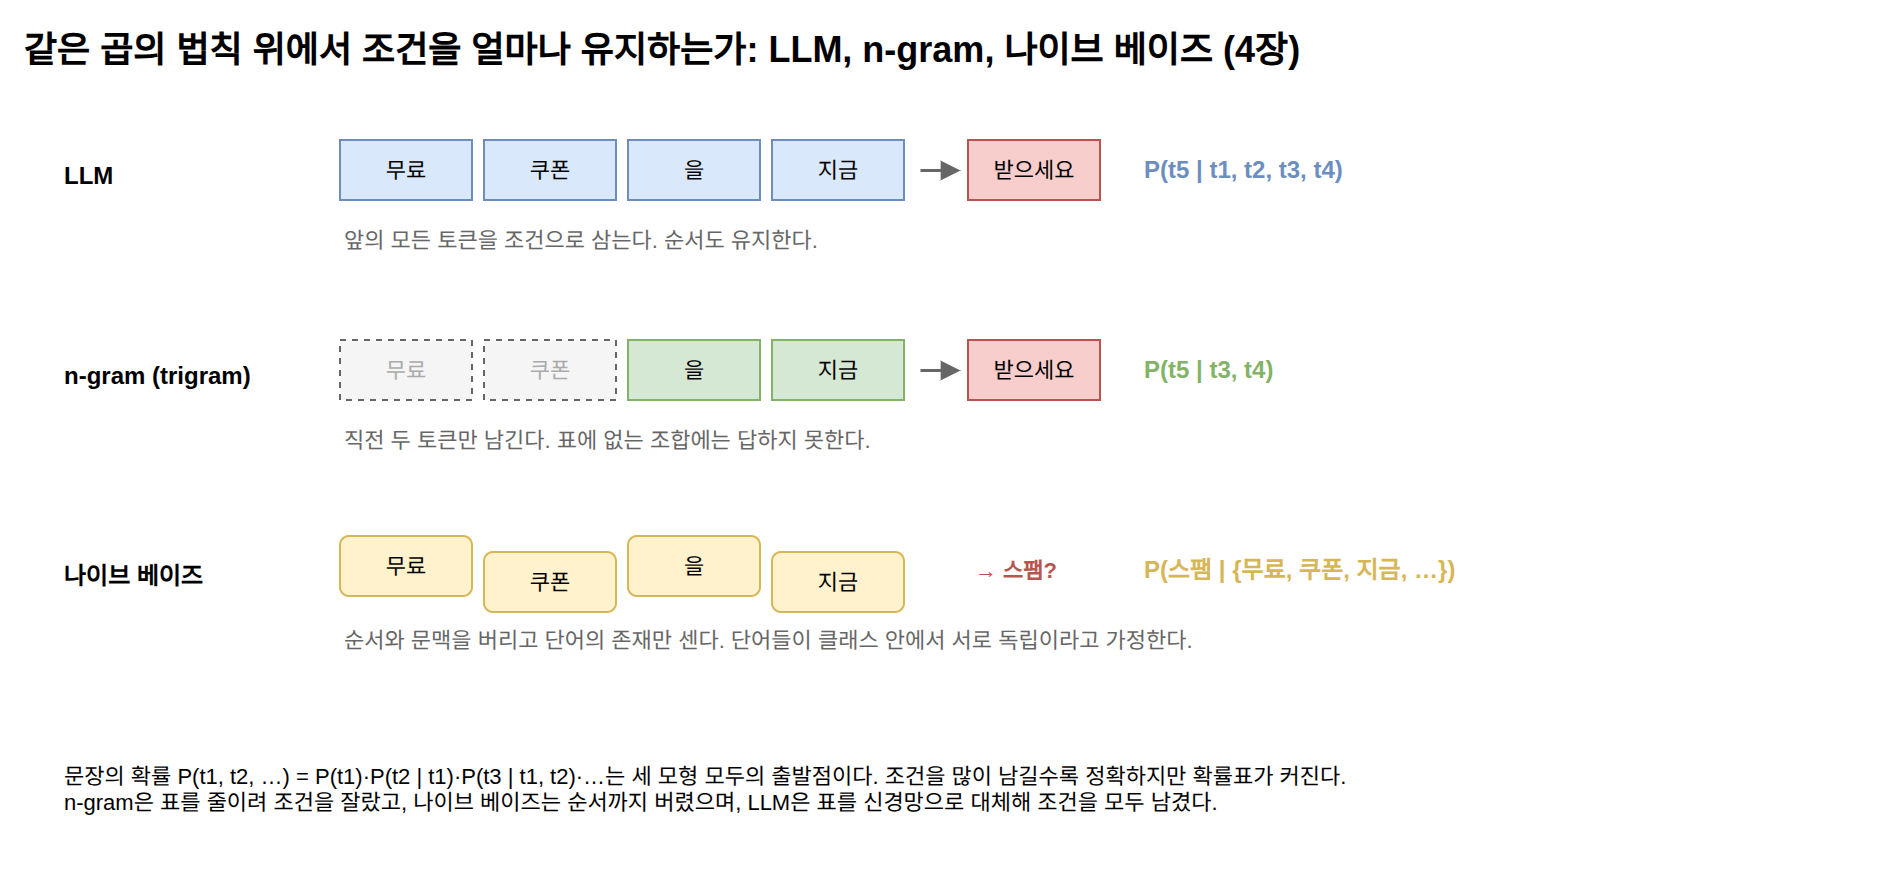

The diagram above was exported from draw.io. Its source (the exported page's mxGraphModel, read from the mxfile embedded in the PNG):
<mxGraphModel dx="1200" dy="800" grid="1" gridSize="10" guides="1" tooltips="1" connect="1" arrows="1" fold="1" page="1" pageScale="1" pageWidth="1000" pageHeight="450" math="0" shadow="0">
  <root>
    <mxCell id="0" />
    <mxCell id="1" parent="0" />
    <mxCell id="c1" value="같은 곱의 법칙 위에서 조건을 얼마나 유지하는가: LLM, n-gram, 나이브 베이즈 (4장)" style="text;html=1;fontSize=18;align=left;verticalAlign=middle;whiteSpace=wrap;fontStyle=1;" vertex="1" parent="1">
      <mxGeometry x="40.0" y="20.0" width="920.0" height="30.0" as="geometry" />
    </mxCell>
    <mxCell id="c2" value="LLM" style="text;html=1;fontSize=12;align=left;verticalAlign=middle;whiteSpace=wrap;fontStyle=1;" vertex="1" parent="1">
      <mxGeometry x="60.0" y="88.0" width="130.0" height="20.0" as="geometry" />
    </mxCell>
    <mxCell id="c3" value="무료" style="rounded=0;whiteSpace=wrap;html=1;fillColor=#dae8fc;strokeColor=#6c8ebf;fontSize=11;" vertex="1" parent="1">
      <mxGeometry x="200.0" y="80.0" width="66.0" height="30.0" as="geometry" />
    </mxCell>
    <mxCell id="c4" value="쿠폰" style="rounded=0;whiteSpace=wrap;html=1;fillColor=#dae8fc;strokeColor=#6c8ebf;fontSize=11;" vertex="1" parent="1">
      <mxGeometry x="272.0" y="80.0" width="66.0" height="30.0" as="geometry" />
    </mxCell>
    <mxCell id="c5" value="을" style="rounded=0;whiteSpace=wrap;html=1;fillColor=#dae8fc;strokeColor=#6c8ebf;fontSize=11;" vertex="1" parent="1">
      <mxGeometry x="344.0" y="80.0" width="66.0" height="30.0" as="geometry" />
    </mxCell>
    <mxCell id="c6" value="지금" style="rounded=0;whiteSpace=wrap;html=1;fillColor=#dae8fc;strokeColor=#6c8ebf;fontSize=11;" vertex="1" parent="1">
      <mxGeometry x="416.0" y="80.0" width="66.0" height="30.0" as="geometry" />
    </mxCell>
    <mxCell id="c7" value="" style="edgeStyle=none;html=1;strokeColor=#666666;strokeWidth=1.5;endArrow=block;endFill=1;" edge="1" parent="1">
      <mxGeometry relative="1" as="geometry">
        <mxPoint x="490.0" y="95.0" as="sourcePoint" />
        <mxPoint x="510.0" y="95.0" as="targetPoint" />
        <Array as="points" />
      </mxGeometry>
    </mxCell>
    <mxCell id="c8" value="받으세요" style="rounded=0;whiteSpace=wrap;html=1;fillColor=#f8cecc;strokeColor=#b85450;fontSize=11;" vertex="1" parent="1">
      <mxGeometry x="514.0" y="80.0" width="66.0" height="30.0" as="geometry" />
    </mxCell>
    <mxCell id="c9" value="P(t5 | t1, t2, t3, t4)" style="text;html=1;fontSize=12;align=left;verticalAlign=middle;whiteSpace=wrap;fontStyle=1;fontColor=#6c8ebf;" vertex="1" parent="1">
      <mxGeometry x="600.0" y="85.0" width="340.0" height="20.0" as="geometry" />
    </mxCell>
    <mxCell id="c10" value="앞의 모든 토큰을 조건으로 삼는다. 순서도 유지한다." style="text;html=1;fontSize=11;align=left;verticalAlign=middle;whiteSpace=wrap;fontColor=#666666;" vertex="1" parent="1">
      <mxGeometry x="200.0" y="120.0" width="740.0" height="20.0" as="geometry" />
    </mxCell>
    <mxCell id="c11" value="n-gram (trigram)" style="text;html=1;fontSize=12;align=left;verticalAlign=middle;whiteSpace=wrap;fontStyle=1;" vertex="1" parent="1">
      <mxGeometry x="60.0" y="188.0" width="130.0" height="20.0" as="geometry" />
    </mxCell>
    <mxCell id="c12" value="무료" style="rounded=0;whiteSpace=wrap;html=1;fillColor=#f5f5f5;strokeColor=#666666;fontSize=11;dashed=1;fontColor=#aaaaaa;" vertex="1" parent="1">
      <mxGeometry x="200.0" y="180.0" width="66.0" height="30.0" as="geometry" />
    </mxCell>
    <mxCell id="c13" value="쿠폰" style="rounded=0;whiteSpace=wrap;html=1;fillColor=#f5f5f5;strokeColor=#666666;fontSize=11;dashed=1;fontColor=#aaaaaa;" vertex="1" parent="1">
      <mxGeometry x="272.0" y="180.0" width="66.0" height="30.0" as="geometry" />
    </mxCell>
    <mxCell id="c14" value="을" style="rounded=0;whiteSpace=wrap;html=1;fillColor=#d5e8d4;strokeColor=#82b366;fontSize=11;" vertex="1" parent="1">
      <mxGeometry x="344.0" y="180.0" width="66.0" height="30.0" as="geometry" />
    </mxCell>
    <mxCell id="c15" value="지금" style="rounded=0;whiteSpace=wrap;html=1;fillColor=#d5e8d4;strokeColor=#82b366;fontSize=11;" vertex="1" parent="1">
      <mxGeometry x="416.0" y="180.0" width="66.0" height="30.0" as="geometry" />
    </mxCell>
    <mxCell id="c16" value="" style="edgeStyle=none;html=1;strokeColor=#666666;strokeWidth=1.5;endArrow=block;endFill=1;" edge="1" parent="1">
      <mxGeometry relative="1" as="geometry">
        <mxPoint x="490.0" y="195.0" as="sourcePoint" />
        <mxPoint x="510.0" y="195.0" as="targetPoint" />
        <Array as="points" />
      </mxGeometry>
    </mxCell>
    <mxCell id="c17" value="받으세요" style="rounded=0;whiteSpace=wrap;html=1;fillColor=#f8cecc;strokeColor=#b85450;fontSize=11;" vertex="1" parent="1">
      <mxGeometry x="514.0" y="180.0" width="66.0" height="30.0" as="geometry" />
    </mxCell>
    <mxCell id="c18" value="P(t5 | t3, t4)" style="text;html=1;fontSize=12;align=left;verticalAlign=middle;whiteSpace=wrap;fontStyle=1;fontColor=#82b366;" vertex="1" parent="1">
      <mxGeometry x="600.0" y="185.0" width="340.0" height="20.0" as="geometry" />
    </mxCell>
    <mxCell id="c19" value="직전 두 토큰만 남긴다. 표에 없는 조합에는 답하지 못한다." style="text;html=1;fontSize=11;align=left;verticalAlign=middle;whiteSpace=wrap;fontColor=#666666;" vertex="1" parent="1">
      <mxGeometry x="200.0" y="220.0" width="740.0" height="20.0" as="geometry" />
    </mxCell>
    <mxCell id="c20" value="나이브 베이즈" style="text;html=1;fontSize=12;align=left;verticalAlign=middle;whiteSpace=wrap;fontStyle=1;" vertex="1" parent="1">
      <mxGeometry x="60.0" y="288.0" width="130.0" height="20.0" as="geometry" />
    </mxCell>
    <mxCell id="c21" value="무료" style="rounded=1;whiteSpace=wrap;html=1;fillColor=#fff2cc;strokeColor=#d6b656;fontSize=11;" vertex="1" parent="1">
      <mxGeometry x="200.0" y="278.0" width="66.0" height="30.0" as="geometry" />
    </mxCell>
    <mxCell id="c22" value="쿠폰" style="rounded=1;whiteSpace=wrap;html=1;fillColor=#fff2cc;strokeColor=#d6b656;fontSize=11;" vertex="1" parent="1">
      <mxGeometry x="272.0" y="286.0" width="66.0" height="30.0" as="geometry" />
    </mxCell>
    <mxCell id="c23" value="을" style="rounded=1;whiteSpace=wrap;html=1;fillColor=#fff2cc;strokeColor=#d6b656;fontSize=11;" vertex="1" parent="1">
      <mxGeometry x="344.0" y="278.0" width="66.0" height="30.0" as="geometry" />
    </mxCell>
    <mxCell id="c24" value="지금" style="rounded=1;whiteSpace=wrap;html=1;fillColor=#fff2cc;strokeColor=#d6b656;fontSize=11;" vertex="1" parent="1">
      <mxGeometry x="416.0" y="286.0" width="66.0" height="30.0" as="geometry" />
    </mxCell>
    <mxCell id="c25" value="→ 스팸?" style="text;html=1;fontSize=11;align=center;verticalAlign=middle;whiteSpace=wrap;fontStyle=1;fontColor=#b85450;" vertex="1" parent="1">
      <mxGeometry x="488.0" y="284.0" width="100.0" height="22.0" as="geometry" />
    </mxCell>
    <mxCell id="c26" value="P(스팸 | {무료, 쿠폰, 지금, …})" style="text;html=1;fontSize=12;align=left;verticalAlign=middle;whiteSpace=wrap;fontStyle=1;fontColor=#d6b656;" vertex="1" parent="1">
      <mxGeometry x="600.0" y="285.0" width="340.0" height="20.0" as="geometry" />
    </mxCell>
    <mxCell id="c27" value="순서와 문맥을 버리고 단어의 존재만 센다. 단어들이 클래스 안에서 서로 독립이라고 가정한다." style="text;html=1;fontSize=11;align=left;verticalAlign=middle;whiteSpace=wrap;fontColor=#666666;" vertex="1" parent="1">
      <mxGeometry x="200.0" y="320.0" width="740.0" height="20.0" as="geometry" />
    </mxCell>
    <mxCell id="c28" value="문장의 확률 P(t1, t2, …) = P(t1)·P(t2 | t1)·P(t3 | t1, t2)·…는 세 모형 모두의 출발점이다. 조건을 많이 남길수록 정확하지만 확률표가 커진다.&lt;br&gt;n-gram은 표를 줄이려 조건을 잘랐고, 나이브 베이즈는 순서까지 버렸으며, LLM은 표를 신경망으로 대체해 조건을 모두 남겼다." style="text;html=1;fontSize=11;align=left;verticalAlign=top;whiteSpace=wrap;" vertex="1" parent="1">
      <mxGeometry x="60.0" y="385.0" width="880.0" height="50.0" as="geometry" />
    </mxCell>
  </root>
</mxGraphModel>